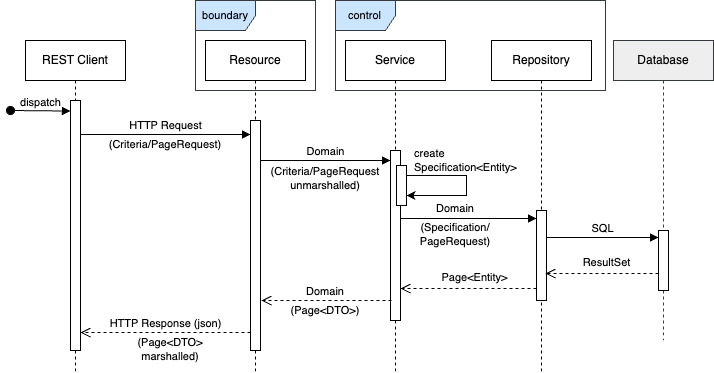

The diagram above was exported from draw.io. Its source (the exported page's mxGraphModel, read from the mxfile embedded in the PNG):
<mxGraphModel dx="1018" dy="925" grid="1" gridSize="10" guides="1" tooltips="1" connect="1" arrows="1" fold="1" page="1" pageScale="1" pageWidth="850" pageHeight="1100" math="0" shadow="0">
  <root>
    <mxCell id="0" />
    <mxCell id="1" parent="0" />
    <mxCell id="aM9ryv3xv72pqoxQDRHE-1" value="REST Client" style="shape=umlLifeline;perimeter=lifelinePerimeter;whiteSpace=wrap;html=1;container=0;dropTarget=0;collapsible=0;recursiveResize=0;outlineConnect=0;portConstraint=eastwest;newEdgeStyle={&quot;edgeStyle&quot;:&quot;elbowEdgeStyle&quot;,&quot;elbow&quot;:&quot;vertical&quot;,&quot;curved&quot;:0,&quot;rounded&quot;:0};" parent="1" vertex="1">
      <mxGeometry x="40" y="68" width="100" height="332" as="geometry" />
    </mxCell>
    <mxCell id="aM9ryv3xv72pqoxQDRHE-2" value="" style="html=1;points=[];perimeter=orthogonalPerimeter;outlineConnect=0;targetShapes=umlLifeline;portConstraint=eastwest;newEdgeStyle={&quot;edgeStyle&quot;:&quot;elbowEdgeStyle&quot;,&quot;elbow&quot;:&quot;vertical&quot;,&quot;curved&quot;:0,&quot;rounded&quot;:0};" parent="aM9ryv3xv72pqoxQDRHE-1" vertex="1">
      <mxGeometry x="45" y="60" width="10" height="250" as="geometry" />
    </mxCell>
    <mxCell id="aM9ryv3xv72pqoxQDRHE-3" value="dispatch" style="html=1;verticalAlign=bottom;startArrow=oval;endArrow=block;startSize=8;edgeStyle=elbowEdgeStyle;elbow=vertical;curved=0;rounded=0;" parent="aM9ryv3xv72pqoxQDRHE-1" target="aM9ryv3xv72pqoxQDRHE-2" edge="1">
      <mxGeometry relative="1" as="geometry">
        <mxPoint x="-15" y="70" as="sourcePoint" />
      </mxGeometry>
    </mxCell>
    <mxCell id="aM9ryv3xv72pqoxQDRHE-5" value="Resource" style="shape=umlLifeline;perimeter=lifelinePerimeter;whiteSpace=wrap;html=1;container=0;dropTarget=0;collapsible=0;recursiveResize=0;outlineConnect=0;portConstraint=eastwest;newEdgeStyle={&quot;edgeStyle&quot;:&quot;elbowEdgeStyle&quot;,&quot;elbow&quot;:&quot;vertical&quot;,&quot;curved&quot;:0,&quot;rounded&quot;:0};" parent="1" vertex="1">
      <mxGeometry x="220" y="68" width="100" height="332" as="geometry" />
    </mxCell>
    <mxCell id="aM9ryv3xv72pqoxQDRHE-6" value="" style="html=1;points=[];perimeter=orthogonalPerimeter;outlineConnect=0;targetShapes=umlLifeline;portConstraint=eastwest;newEdgeStyle={&quot;edgeStyle&quot;:&quot;elbowEdgeStyle&quot;,&quot;elbow&quot;:&quot;vertical&quot;,&quot;curved&quot;:0,&quot;rounded&quot;:0};" parent="aM9ryv3xv72pqoxQDRHE-5" vertex="1">
      <mxGeometry x="45" y="80" width="10" height="230" as="geometry" />
    </mxCell>
    <mxCell id="aM9ryv3xv72pqoxQDRHE-7" value="HTTP Request" style="html=1;verticalAlign=bottom;endArrow=block;edgeStyle=elbowEdgeStyle;elbow=vertical;curved=0;rounded=0;" parent="1" edge="1">
      <mxGeometry relative="1" as="geometry">
        <mxPoint x="95" y="162" as="sourcePoint" />
        <Array as="points">
          <mxPoint x="180" y="162" />
        </Array>
        <mxPoint x="265" y="162" as="targetPoint" />
      </mxGeometry>
    </mxCell>
    <mxCell id="aM9ryv3xv72pqoxQDRHE-8" value="HTTP Response (json)" style="html=1;verticalAlign=bottom;endArrow=open;dashed=1;endSize=8;edgeStyle=elbowEdgeStyle;elbow=horizontal;curved=0;rounded=0;" parent="1" edge="1">
      <mxGeometry relative="1" as="geometry">
        <mxPoint x="95" y="360" as="targetPoint" />
        <Array as="points">
          <mxPoint x="190" y="360" />
        </Array>
        <mxPoint x="265" y="360" as="sourcePoint" />
      </mxGeometry>
    </mxCell>
    <mxCell id="jZkzR5JKv1H7kASaH904-1" value="Service" style="shape=umlLifeline;perimeter=lifelinePerimeter;whiteSpace=wrap;html=1;container=0;dropTarget=0;collapsible=0;recursiveResize=0;outlineConnect=0;portConstraint=eastwest;newEdgeStyle={&quot;edgeStyle&quot;:&quot;elbowEdgeStyle&quot;,&quot;elbow&quot;:&quot;vertical&quot;,&quot;curved&quot;:0,&quot;rounded&quot;:0};" vertex="1" parent="1">
      <mxGeometry x="360" y="68" width="100" height="332" as="geometry" />
    </mxCell>
    <mxCell id="jZkzR5JKv1H7kASaH904-2" value="" style="html=1;points=[];perimeter=orthogonalPerimeter;outlineConnect=0;targetShapes=umlLifeline;portConstraint=eastwest;newEdgeStyle={&quot;edgeStyle&quot;:&quot;elbowEdgeStyle&quot;,&quot;elbow&quot;:&quot;vertical&quot;,&quot;curved&quot;:0,&quot;rounded&quot;:0};" vertex="1" parent="jZkzR5JKv1H7kASaH904-1">
      <mxGeometry x="45" y="110" width="10" height="170" as="geometry" />
    </mxCell>
    <mxCell id="jZkzR5JKv1H7kASaH904-3" value="Repository" style="shape=umlLifeline;perimeter=lifelinePerimeter;whiteSpace=wrap;html=1;container=0;dropTarget=0;collapsible=0;recursiveResize=0;outlineConnect=0;portConstraint=eastwest;newEdgeStyle={&quot;edgeStyle&quot;:&quot;elbowEdgeStyle&quot;,&quot;elbow&quot;:&quot;vertical&quot;,&quot;curved&quot;:0,&quot;rounded&quot;:0};" vertex="1" parent="1">
      <mxGeometry x="506" y="68" width="100" height="332" as="geometry" />
    </mxCell>
    <mxCell id="jZkzR5JKv1H7kASaH904-4" value="" style="html=1;points=[];perimeter=orthogonalPerimeter;outlineConnect=0;targetShapes=umlLifeline;portConstraint=eastwest;newEdgeStyle={&quot;edgeStyle&quot;:&quot;elbowEdgeStyle&quot;,&quot;elbow&quot;:&quot;vertical&quot;,&quot;curved&quot;:0,&quot;rounded&quot;:0};" vertex="1" parent="jZkzR5JKv1H7kASaH904-3">
      <mxGeometry x="45" y="170" width="10" height="90" as="geometry" />
    </mxCell>
    <mxCell id="jZkzR5JKv1H7kASaH904-5" value="Database" style="shape=umlLifeline;perimeter=lifelinePerimeter;whiteSpace=wrap;html=1;container=0;dropTarget=0;collapsible=0;recursiveResize=0;outlineConnect=0;portConstraint=eastwest;newEdgeStyle={&quot;edgeStyle&quot;:&quot;elbowEdgeStyle&quot;,&quot;elbow&quot;:&quot;vertical&quot;,&quot;curved&quot;:0,&quot;rounded&quot;:0};fillColor=#eeeeee;strokeColor=#36393d;" vertex="1" parent="1">
      <mxGeometry x="628" y="68" width="100" height="300" as="geometry" />
    </mxCell>
    <mxCell id="jZkzR5JKv1H7kASaH904-6" value="" style="html=1;points=[];perimeter=orthogonalPerimeter;outlineConnect=0;targetShapes=umlLifeline;portConstraint=eastwest;newEdgeStyle={&quot;edgeStyle&quot;:&quot;elbowEdgeStyle&quot;,&quot;elbow&quot;:&quot;vertical&quot;,&quot;curved&quot;:0,&quot;rounded&quot;:0};" vertex="1" parent="jZkzR5JKv1H7kASaH904-5">
      <mxGeometry x="45" y="190" width="10" height="60" as="geometry" />
    </mxCell>
    <mxCell id="jZkzR5JKv1H7kASaH904-10" value="Domain" style="html=1;verticalAlign=bottom;endArrow=none;edgeStyle=elbowEdgeStyle;elbow=vertical;curved=0;rounded=0;endFill=0;startArrow=block;startFill=1;" edge="1" parent="1" source="jZkzR5JKv1H7kASaH904-2" target="aM9ryv3xv72pqoxQDRHE-6">
      <mxGeometry relative="1" as="geometry">
        <mxPoint x="390" y="188" as="sourcePoint" />
        <Array as="points">
          <mxPoint x="370" y="188" />
        </Array>
        <mxPoint x="280" y="188" as="targetPoint" />
      </mxGeometry>
    </mxCell>
    <mxCell id="jZkzR5JKv1H7kASaH904-14" value="" style="endArrow=block;html=1;rounded=0;strokeColor=default;endFill=1;" edge="1" parent="1" target="jZkzR5JKv1H7kASaH904-4">
      <mxGeometry width="50" height="50" relative="1" as="geometry">
        <mxPoint x="415" y="246" as="sourcePoint" />
        <mxPoint x="535" y="246" as="targetPoint" />
        <Array as="points">
          <mxPoint x="510" y="246" />
        </Array>
      </mxGeometry>
    </mxCell>
    <mxCell id="jZkzR5JKv1H7kASaH904-15" value="SQL" style="html=1;verticalAlign=bottom;endArrow=none;edgeStyle=elbowEdgeStyle;elbow=vertical;curved=0;rounded=0;endFill=0;startArrow=block;startFill=1;" edge="1" parent="1" source="jZkzR5JKv1H7kASaH904-6" target="jZkzR5JKv1H7kASaH904-4">
      <mxGeometry relative="1" as="geometry">
        <mxPoint x="664.9999999999998" y="265" as="sourcePoint" />
        <Array as="points">
          <mxPoint x="645" y="265" />
        </Array>
        <mxPoint x="545" y="265" as="targetPoint" />
      </mxGeometry>
    </mxCell>
    <mxCell id="jZkzR5JKv1H7kASaH904-18" value="control" style="shape=umlFrame;whiteSpace=wrap;html=1;pointerEvents=0;fillColor=#cce5ff;strokeColor=#36393d;fontSize=11;" vertex="1" parent="1">
      <mxGeometry x="350" y="28" width="270" height="90" as="geometry" />
    </mxCell>
    <mxCell id="jZkzR5JKv1H7kASaH904-19" value="boundary" style="shape=umlFrame;whiteSpace=wrap;html=1;pointerEvents=0;fillColor=#cce5ff;strokeColor=#36393d;fontSize=11;" vertex="1" parent="1">
      <mxGeometry x="210" y="28" width="120" height="90" as="geometry" />
    </mxCell>
    <mxCell id="jZkzR5JKv1H7kASaH904-22" value="(Criteria/PageRequest)" style="text;html=1;align=center;verticalAlign=middle;whiteSpace=wrap;rounded=0;fontSize=11;" vertex="1" parent="1">
      <mxGeometry x="150" y="157" width="60" height="30" as="geometry" />
    </mxCell>
    <mxCell id="jZkzR5JKv1H7kASaH904-23" value="(Criteria/PageRequest&lt;div&gt;unmarshalled)&lt;/div&gt;" style="text;html=1;align=center;verticalAlign=middle;whiteSpace=wrap;rounded=0;fontSize=11;" vertex="1" parent="1">
      <mxGeometry x="310" y="191" width="60" height="30" as="geometry" />
    </mxCell>
    <mxCell id="jZkzR5JKv1H7kASaH904-29" value="(Specification/&lt;div&gt;PageRequest)&lt;/div&gt;" style="text;html=1;align=center;verticalAlign=middle;whiteSpace=wrap;rounded=0;fontSize=11;" vertex="1" parent="1">
      <mxGeometry x="440" y="247" width="60" height="30" as="geometry" />
    </mxCell>
    <mxCell id="jZkzR5JKv1H7kASaH904-30" value="Domain" style="text;html=1;align=center;verticalAlign=middle;whiteSpace=wrap;rounded=0;fontSize=11;" vertex="1" parent="1">
      <mxGeometry x="440" y="221" width="60" height="30" as="geometry" />
    </mxCell>
    <mxCell id="jZkzR5JKv1H7kASaH904-32" value="ResultSet" style="html=1;verticalAlign=bottom;endArrow=open;dashed=1;endSize=8;edgeStyle=elbowEdgeStyle;elbow=horizontal;curved=0;rounded=0;" edge="1" parent="1" source="jZkzR5JKv1H7kASaH904-6">
      <mxGeometry x="-0.0833" y="-2" relative="1" as="geometry">
        <mxPoint x="560" y="301" as="targetPoint" />
        <Array as="points">
          <mxPoint x="585" y="301" />
        </Array>
        <mxPoint x="665" y="301" as="sourcePoint" />
        <mxPoint as="offset" />
      </mxGeometry>
    </mxCell>
    <mxCell id="jZkzR5JKv1H7kASaH904-33" value="Page&amp;lt;Entity&amp;gt;" style="html=1;verticalAlign=bottom;endArrow=open;dashed=1;endSize=8;edgeStyle=elbowEdgeStyle;elbow=horizontal;curved=0;rounded=0;" edge="1" parent="1" source="jZkzR5JKv1H7kASaH904-4">
      <mxGeometry x="-0.0833" y="-2" relative="1" as="geometry">
        <mxPoint x="415" y="316" as="targetPoint" />
        <Array as="points">
          <mxPoint x="460" y="316" />
        </Array>
        <mxPoint x="535" y="316" as="sourcePoint" />
        <mxPoint as="offset" />
      </mxGeometry>
    </mxCell>
    <mxCell id="jZkzR5JKv1H7kASaH904-35" value="" style="html=1;verticalAlign=bottom;endArrow=open;dashed=1;endSize=8;edgeStyle=elbowEdgeStyle;elbow=horizontal;curved=0;rounded=0;" edge="1" parent="1">
      <mxGeometry x="0.0154" y="-11" relative="1" as="geometry">
        <mxPoint x="276" y="328" as="targetPoint" />
        <Array as="points">
          <mxPoint x="321" y="328" />
        </Array>
        <mxPoint x="406" y="328.0000000000001" as="sourcePoint" />
        <mxPoint as="offset" />
      </mxGeometry>
    </mxCell>
    <mxCell id="jZkzR5JKv1H7kASaH904-36" value="Domain" style="text;html=1;align=center;verticalAlign=middle;whiteSpace=wrap;rounded=0;fontSize=11;" vertex="1" parent="1">
      <mxGeometry x="305" y="301" width="70" height="35" as="geometry" />
    </mxCell>
    <mxCell id="jZkzR5JKv1H7kASaH904-37" value="(Page&amp;lt;DTO&amp;gt;)" style="text;html=1;align=center;verticalAlign=middle;whiteSpace=wrap;rounded=0;fontSize=11;" vertex="1" parent="1">
      <mxGeometry x="310" y="323" width="60" height="30" as="geometry" />
    </mxCell>
    <mxCell id="jZkzR5JKv1H7kASaH904-38" value="(Page&amp;lt;DTO&amp;gt; marshalled)" style="text;html=1;align=center;verticalAlign=middle;whiteSpace=wrap;rounded=0;fontSize=11;" vertex="1" parent="1">
      <mxGeometry x="130" y="362" width="110" height="30" as="geometry" />
    </mxCell>
    <mxCell id="jZkzR5JKv1H7kASaH904-42" value="" style="group" vertex="1" connectable="0" parent="1">
      <mxGeometry x="411" y="173" width="76" height="60" as="geometry" />
    </mxCell>
    <mxCell id="aM9ryv3xv72pqoxQDRHE-4" value="" style="html=1;points=[];perimeter=orthogonalPerimeter;outlineConnect=0;targetShapes=umlLifeline;portConstraint=eastwest;newEdgeStyle={&quot;edgeStyle&quot;:&quot;elbowEdgeStyle&quot;,&quot;elbow&quot;:&quot;vertical&quot;,&quot;curved&quot;:0,&quot;rounded&quot;:0};" parent="jZkzR5JKv1H7kASaH904-42" vertex="1">
      <mxGeometry y="20" width="10" height="40" as="geometry" />
    </mxCell>
    <mxCell id="jZkzR5JKv1H7kASaH904-39" style="edgeStyle=elbowEdgeStyle;rounded=0;orthogonalLoop=1;jettySize=auto;html=1;elbow=vertical;curved=0;" edge="1" parent="jZkzR5JKv1H7kASaH904-42" source="aM9ryv3xv72pqoxQDRHE-4" target="aM9ryv3xv72pqoxQDRHE-4">
      <mxGeometry relative="1" as="geometry">
        <Array as="points">
          <mxPoint x="70" y="40" />
        </Array>
      </mxGeometry>
    </mxCell>
    <mxCell id="jZkzR5JKv1H7kASaH904-40" value="create&lt;div style=&quot;font-size: 11px;&quot;&gt;Specification&amp;lt;Entity&amp;gt;&lt;/div&gt;" style="text;html=1;align=left;verticalAlign=middle;whiteSpace=wrap;rounded=0;fontSize=11;" vertex="1" parent="jZkzR5JKv1H7kASaH904-42">
      <mxGeometry x="16" width="60" height="30" as="geometry" />
    </mxCell>
  </root>
</mxGraphModel>